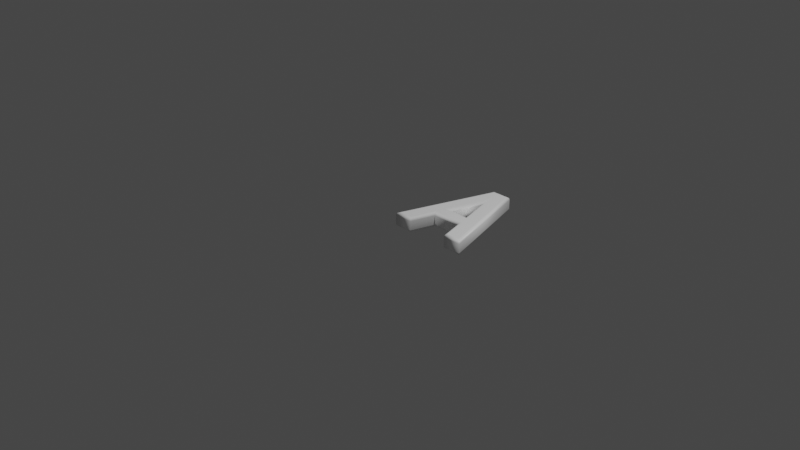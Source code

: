 # Source: 65.blend  (saved by Blender 2.83.19; exported with 4.5.12 LTS)
import bpy
from mathutils import Matrix  # noqa: F401  (used for matrix-valued properties, if any)

bpy.ops.wm.read_factory_settings(use_empty=True)
scene = bpy.context.scene
scene.name = 'Scene'

# ---- collections
col_collection = bpy.data.collections.new('Collection'); scene.collection.children.link(col_collection)

# ---- materials (node trees are filled in below, after node groups)
mat_material = bpy.data.materials.new('Material')
mat_material.alpha_threshold = 0.0
mat_material.use_transparent_shadow = False
mat_material.line_color = (0.0, 0.0, 0.0, 1.0)

# ---- material node trees
mat_material.use_nodes = True; mat_material.node_tree.nodes.clear()
_N = mat_material.node_tree.nodes; _L = mat_material.node_tree.links
n0 = _N.new('ShaderNodeOutputMaterial'); n0.name = 'Material Output'; n0.location = (300, 300)
n1 = _N.new('ShaderNodeBsdfPrincipled'); n1.name = 'Principled BSDF'; n1.location = (10, 300)
n1.distribution = 'GGX'
n1.subsurface_method = 'BURLEY'
n1.inputs[0].default_value = (1.0, 1.0, 1.0, 1.0)
n1.inputs[2].default_value = 0.4
n1.inputs[3].default_value = 1.45
n1.inputs[27].default_value = (0.0, 0.0, 0.0, 1.0)
n1.inputs[28].default_value = 1.0
_L.new(n1.outputs[0], n0.inputs[0])
n0.is_active_output = True

# ---- world
world_world = bpy.data.worlds.new('World'); scene.world = world_world
world_world.use_nodes = True; world_world.node_tree.nodes.clear()
_N = world_world.node_tree.nodes; _L = world_world.node_tree.links
n0 = _N.new('ShaderNodeOutputWorld'); n0.name = 'World Output'; n0.location = (300, 300)
n1 = _N.new('ShaderNodeBackground'); n1.name = 'Background'; n1.location = (10, 300)
n1.inputs[0].default_value = (0.05088, 0.05088, 0.05088, 1.0)
_L.new(n1.outputs[0], n0.inputs[0])
n0.is_active_output = True
world_world.color = (0.05088, 0.05088, 0.05088)
world_world.use_sun_shadow = False
world_world.sun_shadow_jitter_overblur = 0.0

# ---- cameras
cam_camera = bpy.data.cameras.new('Camera')
cam_camera.clip_end = 100.0
cam_camera.ortho_scale = 7.314

# ---- lights
light_light = bpy.data.lights.new('Light', 'POINT')
light_light.transmission_factor = 0.0
light_light.energy = 1000.0
light_light.shadow_soft_size = 0.1
light_light.shadow_maximum_resolution = 0.006
light_light.use_absolute_resolution = True

# ---- meshes
me_65 = bpy.data.meshes.new('65')
me_65.from_pydata([(0.5771, 0.3836, 0.08), (0.4288, 0.9154, 0.08), (0.2805, 0.3836, 0.08), (0.02576, 1.311e-09, 0.08), (0.3439, 1.039, 0.08), (0.5144, 1.039, 0.08), (0.8326, 1.311e-09, 0.08), (0.6871, 1.311e-09, 0.08), (0.6105, 0.2708, 0.08), (0.2464, 0.2708, 0.08), (0.1712, 1.311e-09, 0.08), (0.5771, 0.3836, -0.08), (0.4288, 0.9154, -0.08), (0.2805, 0.3836, -0.08), (0.02576, -3.577e-10, -0.08), (0.3439, 1.039, -0.08), (0.5144, 1.039, -0.08), (0.8326, -3.577e-10, -0.08), (0.6871, -3.577e-10, -0.08), (0.6105, 0.2708, -0.08), (0.2464, 0.2708, -0.08), (0.1712, -3.577e-10, -0.08), (0.5771, 0.3836, -0.08), (0.562, 0.3951, -0.07772), (0.5492, 0.4048, -0.07121), (0.5406, 0.4113, -0.06148), (0.5376, 0.4136, -0.05), (0.5376, 0.4136, 0.05), (0.5406, 0.4113, 0.06148), (0.5492, 0.4048, 0.07121), (0.562, 0.3951, 0.07772), (0.5771, 0.3836, 0.08), (0.4288, 0.9154, -0.08), (0.4288, 0.8727, -0.07772), (0.4288, 0.8364, -0.07121), (0.4288, 0.8122, -0.06148), (0.4288, 0.8037, -0.05), (0.4288, 0.8037, 0.05), (0.4288, 0.8122, 0.06148), (0.4288, 0.8364, 0.07121), (0.4288, 0.8727, 0.07772), (0.4288, 0.9154, 0.08), (0.2805, 0.3836, -0.08), (0.2957, 0.3951, -0.07772), (0.3085, 0.4048, -0.07121), (0.317, 0.4113, -0.06148), (0.3201, 0.4136, -0.05), (0.3201, 0.4136, 0.05), (0.317, 0.4113, 0.06148), (0.3085, 0.4048, 0.07121), (0.2957, 0.3951, 0.07772), (0.2805, 0.3836, 0.08), (0.02576, -3.577e-10, -0.08), (0.01024, -0.01148, -0.07772), (-0.002921, -0.02121, -0.07121), (-0.01171, -0.02772, -0.06148), (-0.0148, -0.03, -0.05), (-0.0148, -0.03, 0.05), (-0.01171, -0.02772, 0.06148), (-0.002921, -0.02121, 0.07121), (0.01024, -0.01148, 0.07772), (0.02576, 1.311e-09, 0.08), (0.3439, 1.039, -0.08), (0.3354, 1.051, -0.07772), (0.3282, 1.061, -0.07121), (0.3234, 1.067, -0.06148), (0.3217, 1.069, -0.05), (0.3217, 1.069, 0.05), (0.3234, 1.067, 0.06148), (0.3282, 1.061, 0.07121), (0.3354, 1.051, 0.07772), (0.3439, 1.039, 0.08), (0.5144, 1.039, -0.08), (0.5229, 1.051, -0.07772), (0.5301, 1.061, -0.07121), (0.5349, 1.067, -0.06148), (0.5366, 1.069, -0.05), (0.5366, 1.069, 0.05), (0.5349, 1.067, 0.06148), (0.5301, 1.061, 0.07121), (0.5229, 1.051, 0.07772), (0.5144, 1.039, 0.08), (0.8326, -3.577e-10, -0.08), (0.8481, -0.01148, -0.07772), (0.8613, -0.02121, -0.07121), (0.87, -0.02772, -0.06148), (0.8731, -0.03, -0.05), (0.8731, -0.03, 0.05), (0.87, -0.02772, 0.06148), (0.8613, -0.02121, 0.07121), (0.8481, -0.01148, 0.07772), (0.8326, 1.311e-09, 0.08), (0.6871, -3.577e-10, -0.08), (0.6784, -0.01148, -0.07772), (0.671, -0.02121, -0.07121), (0.6661, -0.02772, -0.06148), (0.6644, -0.03, -0.05), (0.6644, -0.03, 0.05), (0.6661, -0.02772, 0.06148), (0.671, -0.02121, 0.07121), (0.6784, -0.01148, 0.07772), (0.6871, 1.311e-09, 0.08), (0.6105, 0.2708, -0.08), (0.6018, 0.2593, -0.07772), (0.5945, 0.2496, -0.07121), (0.5895, 0.2431, -0.06148), (0.5878, 0.2408, -0.05), (0.5878, 0.2408, 0.05), (0.5895, 0.2431, 0.06148), (0.5945, 0.2496, 0.07121), (0.6018, 0.2593, 0.07772), (0.6105, 0.2708, 0.08), (0.2464, 0.2708, -0.08), (0.2552, 0.2593, -0.07772), (0.2626, 0.2496, -0.07121), (0.2675, 0.2431, -0.06148), (0.2692, 0.2408, -0.05), (0.2692, 0.2408, 0.05), (0.2675, 0.2431, 0.06148), (0.2626, 0.2496, 0.07121), (0.2552, 0.2593, 0.07772), (0.2464, 0.2708, 0.08), (0.1712, -3.577e-10, -0.08), (0.18, -0.01148, -0.07772), (0.1874, -0.02121, -0.07121), (0.1923, -0.02772, -0.06148), (0.1941, -0.03, -0.05), (0.1941, -0.03, 0.05), (0.1923, -0.02772, 0.06148), (0.1874, -0.02121, 0.07121), (0.18, -0.01148, 0.07772), (0.1712, 1.311e-09, 0.08)], [], [(3, 1, 4), (1, 5, 4), (1, 6, 5), (3, 2, 1), (0, 6, 1), (3, 9, 2), (9, 0, 2), (9, 8, 0), (8, 6, 0), (3, 10, 9), (7, 6, 8), (12, 14, 15), (16, 12, 15), (17, 12, 16), (13, 14, 12), (17, 11, 12), (20, 14, 13), (11, 20, 13), (19, 20, 11), (17, 19, 11), (21, 14, 20), (17, 18, 19), (23, 33, 32, 22), (24, 34, 33, 23), (25, 35, 34, 24), (26, 36, 35, 25), (27, 37, 36, 26), (28, 38, 37, 27), (29, 39, 38, 28), (30, 40, 39, 29), (31, 41, 40, 30), (33, 43, 42, 32), (34, 44, 43, 33), (35, 45, 44, 34), (36, 46, 45, 35), (37, 47, 46, 36), (38, 48, 47, 37), (39, 49, 48, 38), (40, 50, 49, 39), (41, 51, 50, 40), (43, 23, 22, 42), (44, 24, 23, 43), (45, 25, 24, 44), (46, 26, 25, 45), (47, 27, 26, 46), (48, 28, 27, 47), (49, 29, 28, 48), (50, 30, 29, 49), (51, 31, 30, 50), (53, 63, 62, 52), (54, 64, 63, 53), (55, 65, 64, 54), (56, 66, 65, 55), (57, 67, 66, 56), (58, 68, 67, 57), (59, 69, 68, 58), (60, 70, 69, 59), (61, 71, 70, 60), (63, 73, 72, 62), (64, 74, 73, 63), (65, 75, 74, 64), (66, 76, 75, 65), (67, 77, 76, 66), (68, 78, 77, 67), (69, 79, 78, 68), (70, 80, 79, 69), (71, 81, 80, 70), (73, 83, 82, 72), (74, 84, 83, 73), (75, 85, 84, 74), (76, 86, 85, 75), (77, 87, 86, 76), (78, 88, 87, 77), (79, 89, 88, 78), (80, 90, 89, 79), (81, 91, 90, 80), (83, 93, 92, 82), (84, 94, 93, 83), (85, 95, 94, 84), (86, 96, 95, 85), (87, 97, 96, 86), (88, 98, 97, 87), (89, 99, 98, 88), (90, 100, 99, 89), (91, 101, 100, 90), (93, 103, 102, 92), (94, 104, 103, 93), (95, 105, 104, 94), (96, 106, 105, 95), (97, 107, 106, 96), (98, 108, 107, 97), (99, 109, 108, 98), (100, 110, 109, 99), (101, 111, 110, 100), (103, 113, 112, 102), (104, 114, 113, 103), (105, 115, 114, 104), (106, 116, 115, 105), (107, 117, 116, 106), (108, 118, 117, 107), (109, 119, 118, 108), (110, 120, 119, 109), (111, 121, 120, 110), (113, 123, 122, 112), (114, 124, 123, 113), (115, 125, 124, 114), (116, 126, 125, 115), (117, 127, 126, 116), (118, 128, 127, 117), (119, 129, 128, 118), (120, 130, 129, 119), (121, 131, 130, 120), (123, 53, 52, 122), (124, 54, 53, 123), (125, 55, 54, 124), (126, 56, 55, 125), (127, 57, 56, 126), (128, 58, 57, 127), (129, 59, 58, 128), (130, 60, 59, 129), (131, 61, 60, 130)])
me_65.polygons.foreach_set('use_smooth', [0, 0, 0, 0, 0, 0, 0, 0, 0, 0, 0, 0, 0, 0, 0, 0, 0, 0, 0, 0, 0, 0, 1, 1, 1, 1, 1, 1, 1, 1, 1, 1, 1, 1, 1, 1, 1, 1, 1, 1, 1, 1, 1, 1, 1, 1, 1, 1, 1, 1, 1, 1, 1, 1, 1, 1, 1, 1, 1, 1, 1, 1, 1, 1, 1, 1, 1, 1, 1, 1, 1, 1, 1, 1, 1, 1, 1, 1, 1, 1, 1, 1, 1, 1, 1, 1, 1, 1, 1, 1, 1, 1, 1, 1, 1, 1, 1, 1, 1, 1, 1, 1, 1, 1, 1, 1, 1, 1, 1, 1, 1, 1, 1, 1, 1, 1, 1, 1, 1, 1, 1])
_uv = me_65.uv_layers.new(name='UVMap')
_uv.uv.foreach_set('vector', [0.4197, 0.4553, 0.05017, 0.618, 0.0001541, 0.5837, 0.05017, 0.618, 0.0001537, 0.6526, 0.0001541, 0.5837, 0.05017, 0.618, 0.4197, 0.781, 0.0001537, 0.6526, 0.4197, 0.4553, 0.2649, 0.5582, 0.05017, 0.618, 0.2649, 0.6779, 0.4197, 0.781, 0.05017, 0.618, 0.4197, 0.4553, 0.3104, 0.5444, 0.2649, 0.5582, 0.3104, 0.5444, 0.2649, 0.6779, 0.2649, 0.5582, 0.3104, 0.5444, 0.3104, 0.6914, 0.2649, 0.6779, 0.3104, 0.6914, 0.4197, 0.781, 0.2649, 0.6779, 0.4197, 0.4553, 0.4197, 0.5141, 0.3104, 0.5444, 0.4197, 0.7223, 0.4197, 0.781, 0.3104, 0.6914, 0.47, 0.6183, 0.8396, 0.781, 0.42, 0.6526, 0.42, 0.5837, 0.47, 0.6183, 0.42, 0.6526, 0.8396, 0.4553, 0.47, 0.6183, 0.42, 0.5837, 0.6847, 0.6782, 0.8396, 0.781, 0.47, 0.6183, 0.8396, 0.4553, 0.6847, 0.5585, 0.47, 0.6183, 0.7303, 0.6919, 0.8396, 0.781, 0.6847, 0.6782, 0.6847, 0.5585, 0.7303, 0.6919, 0.6847, 0.6782, 0.7303, 0.545, 0.7303, 0.6919, 0.6847, 0.5585, 0.8396, 0.4553, 0.7303, 0.545, 0.6847, 0.5585, 0.8396, 0.7223, 0.8396, 0.781, 0.7303, 0.6919, 0.8396, 0.4553, 0.8396, 0.5141, 0.7303, 0.545, 0.902, 0.7776, 0.9762, 0.6315, 0.9797, 0.6229, 0.896, 0.778, 0.9071, 0.7774, 0.9733, 0.6381, 0.9762, 0.6315, 0.902, 0.7776, 0.9108, 0.7778, 0.9713, 0.6408, 0.9733, 0.6381, 0.9071, 0.7774, 0.9131, 0.7787, 0.9706, 0.6379, 0.9713, 0.6408, 0.9108, 0.7778, 0.8855, 0.7858, 0.9766, 0.6164, 0.9706, 0.6379, 0.9131, 0.7787, 0.8766, 0.7888, 0.9799, 0.5892, 0.9766, 0.6164, 0.8855, 0.7858, 0.8656, 0.792, 0.9852, 0.552, 0.9799, 0.5892, 0.8766, 0.7888, 0.8531, 0.7952, 0.9921, 0.5062, 0.9852, 0.552, 0.8656, 0.792, 0.8399, 0.798, 0.9998, 0.4553, 0.9921, 0.5062, 0.8531, 0.7952, 0.9762, 0.6315, 0.9744, 0.8049, 0.9794, 0.8037, 0.9797, 0.6229, 0.9733, 0.6381, 0.97, 0.807, 0.9744, 0.8049, 0.9762, 0.6315, 0.9713, 0.6408, 0.9664, 0.8104, 0.97, 0.807, 0.9733, 0.6381, 0.9706, 0.6379, 0.9636, 0.8156, 0.9664, 0.8104, 0.9713, 0.6408, 0.9766, 0.6164, 0.9769, 0.8432, 0.9636, 0.8156, 0.9706, 0.6379, 0.9799, 0.5892, 0.9815, 0.8669, 0.9769, 0.8432, 0.9766, 0.6164, 0.9852, 0.552, 0.987, 0.8941, 0.9815, 0.8669, 0.9799, 0.5892, 0.9921, 0.5062, 0.9933, 0.924, 0.987, 0.8941, 0.9852, 0.552, 0.9998, 0.4553, 0.9998, 0.9554, 0.9933, 0.924, 0.9921, 0.5062, 0.9744, 0.8049, 0.902, 0.7776, 0.896, 0.778, 0.9794, 0.8037, 0.97, 0.807, 0.9071, 0.7774, 0.902, 0.7776, 0.9744, 0.8049, 0.9664, 0.8104, 0.9108, 0.7778, 0.9071, 0.7774, 0.97, 0.807, 0.9636, 0.8156, 0.9131, 0.7787, 0.9108, 0.7778, 0.9664, 0.8104, 0.9769, 0.8432, 0.8855, 0.7858, 0.9131, 0.7787, 0.9636, 0.8156, 0.9815, 0.8669, 0.8766, 0.7888, 0.8855, 0.7858, 0.9769, 0.8432, 0.987, 0.8941, 0.8656, 0.792, 0.8766, 0.7888, 0.9815, 0.8669, 0.9933, 0.924, 0.8531, 0.7952, 0.8656, 0.792, 0.987, 0.8941, 0.9998, 0.9554, 0.8399, 0.798, 0.8531, 0.7952, 0.9933, 0.924, 0.575, 0.3002, 0.3575, 0.008052, 0.3607, 0.0001537, 0.5825, 0.2979, 0.5687, 0.3024, 0.3543, 0.01568, 0.3575, 0.008052, 0.575, 0.3002, 0.5632, 0.3044, 0.351, 0.02303, 0.3543, 0.01568, 0.5687, 0.3024, 0.5585, 0.3063, 0.3476, 0.02994, 0.351, 0.02303, 0.5632, 0.3044, 0.5447, 0.3105, 0.3343, 0.07482, 0.3476, 0.02994, 0.5585, 0.3063, 0.5397, 0.3114, 0.3315, 0.08021, 0.3343, 0.07482, 0.5447, 0.3105, 0.5347, 0.3123, 0.3289, 0.08524, 0.3315, 0.08021, 0.5397, 0.3114, 0.53, 0.313, 0.3265, 0.09008, 0.3289, 0.08524, 0.5347, 0.3123, 0.5252, 0.3136, 0.3242, 0.09484, 0.3265, 0.09008, 0.53, 0.313, 0.3575, 0.008052, 0.2277, 0.01085, 0.2246, 0.003326, 0.3607, 0.0001537, 0.3543, 0.01568, 0.2309, 0.01804, 0.2277, 0.01085, 0.3575, 0.008052, 0.351, 0.02303, 0.2343, 0.02496, 0.2309, 0.01804, 0.3543, 0.01568, 0.3476, 0.02994, 0.2379, 0.03172, 0.2343, 0.02496, 0.351, 0.02303, 0.3343, 0.07482, 0.2536, 0.07504, 0.2379, 0.03172, 0.3476, 0.02994, 0.3315, 0.08021, 0.2561, 0.08019, 0.2536, 0.07504, 0.3343, 0.07482, 0.3289, 0.08524, 0.2584, 0.0852, 0.2561, 0.08019, 0.3315, 0.08021, 0.3265, 0.09008, 0.2605, 0.09007, 0.2584, 0.0852, 0.3289, 0.08524, 0.3242, 0.09484, 0.2626, 0.09489, 0.2605, 0.09007, 0.3265, 0.09008, 0.2277, 0.01085, 0.006264, 0.3117, 0.0001537, 0.3101, 0.2246, 0.003326, 0.2309, 0.01804, 0.0116, 0.3133, 0.006264, 0.3117, 0.2277, 0.01085, 0.2343, 0.02496, 0.01633, 0.315, 0.0116, 0.3133, 0.2309, 0.01804, 0.2379, 0.03172, 0.02041, 0.3167, 0.01633, 0.315, 0.2343, 0.02496, 0.2536, 0.07504, 0.03217, 0.316, 0.02041, 0.3167, 0.2379, 0.03172, 0.2561, 0.08019, 0.03438, 0.3145, 0.03217, 0.316, 0.2536, 0.07504, 0.2584, 0.0852, 0.03667, 0.313, 0.03438, 0.3145, 0.2561, 0.08019, 0.2605, 0.09007, 0.03889, 0.3114, 0.03667, 0.313, 0.2584, 0.0852, 0.2626, 0.09489, 0.04125, 0.3096, 0.03889, 0.3114, 0.2605, 0.09007, 0.006264, 0.3117, 0.01341, 0.3685, 0.008167, 0.3715, 0.0001537, 0.3101, 0.0116, 0.3133, 0.01802, 0.3657, 0.01341, 0.3685, 0.006264, 0.3117, 0.01633, 0.315, 0.02216, 0.3631, 0.01802, 0.3657, 0.0116, 0.3133, 0.02041, 0.3167, 0.02609, 0.3603, 0.02216, 0.3631, 0.01633, 0.315, 0.03217, 0.316, 0.04772, 0.3452, 0.02609, 0.3603, 0.02041, 0.3167, 0.03438, 0.3145, 0.05064, 0.343, 0.04772, 0.3452, 0.03217, 0.316, 0.03667, 0.313, 0.05328, 0.3411, 0.05064, 0.343, 0.03438, 0.3145, 0.03889, 0.3114, 0.05572, 0.3392, 0.05328, 0.3411, 0.03667, 0.313, 0.04125, 0.3096, 0.05805, 0.3373, 0.05572, 0.3392, 0.03889, 0.3114, 0.01341, 0.3685, 0.1303, 0.4339, 0.1285, 0.4406, 0.008167, 0.3715, 0.01802, 0.3657, 0.1322, 0.427, 0.1303, 0.4339, 0.01341, 0.3685, 0.02216, 0.3631, 0.1339, 0.4199, 0.1322, 0.427, 0.01802, 0.3657, 0.02609, 0.3603, 0.1354, 0.4127, 0.1339, 0.4199, 0.02216, 0.3631, 0.04772, 0.3452, 0.1339, 0.2951, 0.1354, 0.4127, 0.02609, 0.3603, 0.05064, 0.343, 0.1333, 0.2891, 0.1339, 0.2951, 0.04772, 0.3452, 0.05328, 0.3411, 0.1325, 0.2833, 0.1333, 0.2891, 0.05064, 0.343, 0.05572, 0.3392, 0.1313, 0.2776, 0.1325, 0.2833, 0.05328, 0.3411, 0.05805, 0.3373, 0.13, 0.2719, 0.1313, 0.2776, 0.05572, 0.3392, 0.1303, 0.4339, 0.3862, 0.4462, 0.3873, 0.455, 0.1285, 0.4406, 0.1322, 0.427, 0.3851, 0.437, 0.3862, 0.4462, 0.1303, 0.4339, 0.1339, 0.4199, 0.3839, 0.4275, 0.3851, 0.437, 0.1322, 0.427, 0.1354, 0.4127, 0.3827, 0.418, 0.3839, 0.4275, 0.1339, 0.4199, 0.1339, 0.2951, 0.4255, 0.2976, 0.3827, 0.418, 0.1354, 0.4127, 0.1333, 0.2891, 0.4274, 0.2907, 0.4255, 0.2976, 0.1339, 0.2951, 0.1325, 0.2833, 0.4295, 0.2839, 0.4274, 0.2907, 0.1333, 0.2891, 0.1313, 0.2776, 0.4317, 0.2771, 0.4295, 0.2839, 0.1325, 0.2833, 0.13, 0.2719, 0.4342, 0.2705, 0.4317, 0.2771, 0.1313, 0.2776, 0.3862, 0.4462, 0.5748, 0.3925, 0.5825, 0.3978, 0.3873, 0.455, 0.3851, 0.437, 0.5683, 0.3879, 0.5748, 0.3925, 0.3862, 0.4462, 0.3839, 0.4275, 0.5626, 0.3835, 0.5683, 0.3879, 0.3851, 0.437, 0.3827, 0.418, 0.5573, 0.3792, 0.5626, 0.3835, 0.3839, 0.4275, 0.4255, 0.2976, 0.5089, 0.3658, 0.5573, 0.3792, 0.3827, 0.418, 0.4274, 0.2907, 0.5073, 0.3602, 0.5089, 0.3658, 0.4255, 0.2976, 0.4295, 0.2839, 0.5061, 0.3551, 0.5073, 0.3602, 0.4274, 0.2907, 0.4317, 0.2771, 0.5051, 0.35, 0.5061, 0.3551, 0.4295, 0.2839, 0.4342, 0.2705, 0.5044, 0.345, 0.5051, 0.35, 0.4317, 0.2771, 0.5748, 0.3925, 0.575, 0.3002, 0.5825, 0.2979, 0.5825, 0.3978, 0.5683, 0.3879, 0.5687, 0.3024, 0.575, 0.3002, 0.5748, 0.3925, 0.5626, 0.3835, 0.5632, 0.3044, 0.5687, 0.3024, 0.5683, 0.3879, 0.5573, 0.3792, 0.5585, 0.3063, 0.5632, 0.3044, 0.5626, 0.3835, 0.5089, 0.3658, 0.5447, 0.3105, 0.5585, 0.3063, 0.5573, 0.3792, 0.5073, 0.3602, 0.5397, 0.3114, 0.5447, 0.3105, 0.5089, 0.3658, 0.5061, 0.3551, 0.5347, 0.3123, 0.5397, 0.3114, 0.5073, 0.3602, 0.5051, 0.35, 0.53, 0.313, 0.5347, 0.3123, 0.5061, 0.3551, 0.5044, 0.345, 0.5252, 0.3136, 0.53, 0.313, 0.5051, 0.35])
me_65.materials.append(mat_material)
me_65.use_remesh_fix_poles = True
me_65.use_remesh_preserve_attributes = False
me_65.use_mirror_vertex_groups = False
me_65.update()

# ---- objects
ob_light = bpy.data.objects.new('Light', light_light)
ob_camera = bpy.data.objects.new('Camera', cam_camera)
ob_65 = bpy.data.objects.new('65', me_65)

# ---- transforms, parenting, visibility, modifiers, constraints
ob_light.location = (4.076, 1.005, 5.904)
ob_light.rotation_euler = (0.6503, 0.05522, 1.866)
ob_light.lock_rotations_4d = False
ob_light.empty_display_type = 'ARROWS'
ob_light.color = (0.0, 0.0, 0.0, 0.0)
ob_light.lineart.crease_threshold = 0.0
ob_camera.location = (7.359, -6.926, 4.958)
ob_camera.rotation_euler = (1.109, 0.0, 0.8149)
ob_camera.lock_rotations_4d = False
ob_camera.empty_display_type = 'ARROWS'
ob_camera.color = (0.0, 0.0, 0.0, 0.0)
ob_camera.display_type = 'WIRE'
ob_camera.lineart.crease_threshold = 0.0
ob_65.location = (0.0, 0.0, 0.0)
ob_65.lineart.crease_threshold = 0.0

# ---- collection membership
col_collection.objects.link(ob_light)
col_collection.objects.link(ob_camera)
col_collection.objects.link(ob_65)

# ---- scene / render settings (as saved in the file)
scene.camera = ob_camera
scene.frame_start = 1; scene.frame_end = 250; scene.frame_set(1)
scene.render.engine = 'BLENDER_EEVEE_NEXT'
scene.cycles.use_denoising = False
scene.cycles.samples = 128
scene.cycles.sampling_pattern = 'TABULATED_SOBOL'
scene.cycles.use_adaptive_sampling = False
scene.cycles.use_light_tree = False
scene.view_settings.view_transform = 'Filmic'
bpy.context.view_layer.update()
